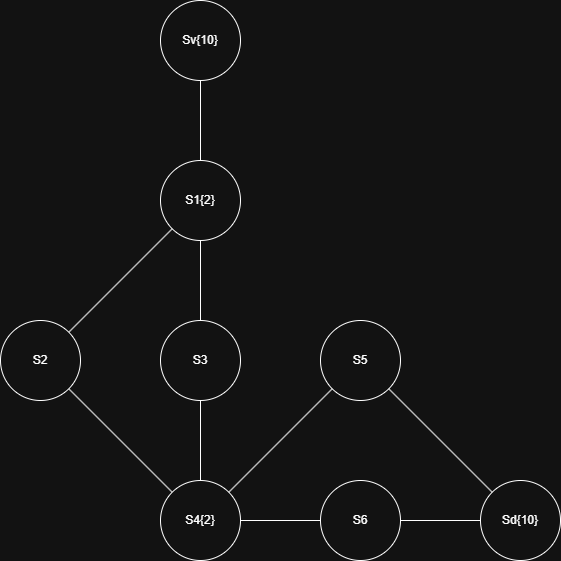

The diagram above was exported from draw.io. Its source (the exported page's mxGraphModel, read from the mxfile embedded in the PNG):
<mxGraphModel dx="652" dy="538" grid="1" gridSize="10" guides="1" tooltips="1" connect="1" arrows="1" fold="1" page="1" pageScale="1" pageWidth="827" pageHeight="1169" math="0" shadow="0">
  <root>
    <mxCell id="0" />
    <mxCell id="1" parent="0" />
    <mxCell id="VT8K5KsDaO9pQgBblRAZ-1" value="Sv{10}" style="ellipse;whiteSpace=wrap;html=1;aspect=fixed;" parent="1" vertex="1">
      <mxGeometry x="200" y="40" width="80" height="80" as="geometry" />
    </mxCell>
    <mxCell id="VT8K5KsDaO9pQgBblRAZ-2" value="Sd{10}" style="ellipse;whiteSpace=wrap;html=1;aspect=fixed;" parent="1" vertex="1">
      <mxGeometry x="520" y="520" width="80" height="80" as="geometry" />
    </mxCell>
    <mxCell id="VT8K5KsDaO9pQgBblRAZ-3" value="S1{2}" style="ellipse;whiteSpace=wrap;html=1;aspect=fixed;" parent="1" vertex="1">
      <mxGeometry x="200" y="200" width="80" height="80" as="geometry" />
    </mxCell>
    <mxCell id="WTQc6ULIasdydsr5n_WQ-3" value="" style="edgeStyle=orthogonalEdgeStyle;rounded=0;orthogonalLoop=1;jettySize=auto;html=1;endArrow=none;startFill=0;" parent="1" source="VT8K5KsDaO9pQgBblRAZ-5" target="VT8K5KsDaO9pQgBblRAZ-18" edge="1">
      <mxGeometry relative="1" as="geometry" />
    </mxCell>
    <mxCell id="WTQc6ULIasdydsr5n_WQ-4" value="" style="edgeStyle=orthogonalEdgeStyle;rounded=0;orthogonalLoop=1;jettySize=auto;html=1;endArrow=none;startFill=0;" parent="1" source="VT8K5KsDaO9pQgBblRAZ-5" target="VT8K5KsDaO9pQgBblRAZ-3" edge="1">
      <mxGeometry relative="1" as="geometry" />
    </mxCell>
    <mxCell id="VT8K5KsDaO9pQgBblRAZ-5" value="S3" style="ellipse;whiteSpace=wrap;html=1;aspect=fixed;" parent="1" vertex="1">
      <mxGeometry x="200" y="360" width="80" height="80" as="geometry" />
    </mxCell>
    <mxCell id="VT8K5KsDaO9pQgBblRAZ-7" value="S5" style="ellipse;whiteSpace=wrap;html=1;aspect=fixed;" parent="1" vertex="1">
      <mxGeometry x="360" y="360" width="80" height="80" as="geometry" />
    </mxCell>
    <mxCell id="VT8K5KsDaO9pQgBblRAZ-8" value="S6" style="ellipse;whiteSpace=wrap;html=1;aspect=fixed;" parent="1" vertex="1">
      <mxGeometry x="360" y="520" width="80" height="80" as="geometry" />
    </mxCell>
    <mxCell id="VT8K5KsDaO9pQgBblRAZ-11" value="" style="endArrow=none;html=1;rounded=0;entryX=0.5;entryY=1;entryDx=0;entryDy=0;exitX=0.5;exitY=0;exitDx=0;exitDy=0;" parent="1" source="VT8K5KsDaO9pQgBblRAZ-3" target="VT8K5KsDaO9pQgBblRAZ-1" edge="1">
      <mxGeometry width="50" height="50" relative="1" as="geometry">
        <mxPoint x="210" y="310" as="sourcePoint" />
        <mxPoint x="260" y="260" as="targetPoint" />
      </mxGeometry>
    </mxCell>
    <mxCell id="VT8K5KsDaO9pQgBblRAZ-12" value="" style="endArrow=none;html=1;rounded=0;entryX=1;entryY=1;entryDx=0;entryDy=0;exitX=0;exitY=0;exitDx=0;exitDy=0;" parent="1" source="VT8K5KsDaO9pQgBblRAZ-18" target="VT8K5KsDaO9pQgBblRAZ-4" edge="1">
      <mxGeometry width="50" height="50" relative="1" as="geometry">
        <mxPoint x="90" y="460" as="sourcePoint" />
        <mxPoint x="230" y="340" as="targetPoint" />
      </mxGeometry>
    </mxCell>
    <mxCell id="VT8K5KsDaO9pQgBblRAZ-14" value="" style="endArrow=none;html=1;rounded=0;exitX=1;exitY=1;exitDx=0;exitDy=0;entryX=0;entryY=0;entryDx=0;entryDy=0;" parent="1" source="VT8K5KsDaO9pQgBblRAZ-7" target="VT8K5KsDaO9pQgBblRAZ-2" edge="1">
      <mxGeometry width="50" height="50" relative="1" as="geometry">
        <mxPoint x="430" y="120" as="sourcePoint" />
        <mxPoint x="480" y="70" as="targetPoint" />
      </mxGeometry>
    </mxCell>
    <mxCell id="VT8K5KsDaO9pQgBblRAZ-15" value="" style="endArrow=none;html=1;rounded=0;entryX=0;entryY=0.5;entryDx=0;entryDy=0;exitX=1;exitY=0.5;exitDx=0;exitDy=0;" parent="1" source="VT8K5KsDaO9pQgBblRAZ-18" target="VT8K5KsDaO9pQgBblRAZ-8" edge="1">
      <mxGeometry width="50" height="50" relative="1" as="geometry">
        <mxPoint x="90" y="420" as="sourcePoint" />
        <mxPoint x="390.71067811865476" y="180" as="targetPoint" />
      </mxGeometry>
    </mxCell>
    <mxCell id="VT8K5KsDaO9pQgBblRAZ-16" value="" style="endArrow=none;html=1;rounded=0;entryX=0;entryY=0.5;entryDx=0;entryDy=0;exitX=1;exitY=0.5;exitDx=0;exitDy=0;" parent="1" source="VT8K5KsDaO9pQgBblRAZ-8" target="VT8K5KsDaO9pQgBblRAZ-2" edge="1">
      <mxGeometry width="50" height="50" relative="1" as="geometry">
        <mxPoint x="460" y="350" as="sourcePoint" />
        <mxPoint x="510" y="300" as="targetPoint" />
      </mxGeometry>
    </mxCell>
    <mxCell id="VT8K5KsDaO9pQgBblRAZ-18" value="S4{2}" style="ellipse;whiteSpace=wrap;html=1;" parent="1" vertex="1">
      <mxGeometry x="200" y="520" width="80" height="80" as="geometry" />
    </mxCell>
    <mxCell id="VT8K5KsDaO9pQgBblRAZ-21" value="" style="endArrow=none;html=1;rounded=0;entryX=1;entryY=0;entryDx=0;entryDy=0;exitX=0;exitY=1;exitDx=0;exitDy=0;" parent="1" source="VT8K5KsDaO9pQgBblRAZ-3" target="VT8K5KsDaO9pQgBblRAZ-4" edge="1">
      <mxGeometry width="50" height="50" relative="1" as="geometry">
        <mxPoint x="210" y="420" as="sourcePoint" />
        <mxPoint x="260" y="370" as="targetPoint" />
        <Array as="points" />
      </mxGeometry>
    </mxCell>
    <mxCell id="VT8K5KsDaO9pQgBblRAZ-4" value="S2" style="ellipse;whiteSpace=wrap;html=1;aspect=fixed;" parent="1" vertex="1">
      <mxGeometry x="40" y="360" width="80" height="80" as="geometry" />
    </mxCell>
    <mxCell id="WTQc6ULIasdydsr5n_WQ-2" value="" style="endArrow=none;html=1;rounded=0;exitX=1;exitY=0;exitDx=0;exitDy=0;entryX=0;entryY=1;entryDx=0;entryDy=0;" parent="1" source="VT8K5KsDaO9pQgBblRAZ-18" target="VT8K5KsDaO9pQgBblRAZ-7" edge="1">
      <mxGeometry width="50" height="50" relative="1" as="geometry">
        <mxPoint x="370" y="340" as="sourcePoint" />
        <mxPoint x="420" y="290" as="targetPoint" />
      </mxGeometry>
    </mxCell>
  </root>
</mxGraphModel>